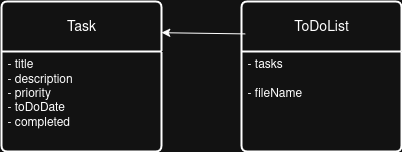

The diagram above was exported from draw.io. Its source (the exported page's mxGraphModel, read from the mxfile embedded in the PNG):
<mxGraphModel dx="1426" dy="918" grid="1" gridSize="10" guides="1" tooltips="1" connect="1" arrows="1" fold="1" page="1" pageScale="1" pageWidth="850" pageHeight="1100" math="0" shadow="0">
  <root>
    <mxCell id="0" />
    <mxCell id="1" parent="0" />
    <mxCell id="wzCopkxOuNDrwfu2nQKX-3" value="Task" style="swimlane;childLayout=stackLayout;horizontal=1;startSize=50;horizontalStack=0;rounded=1;fontSize=14;fontStyle=0;strokeWidth=2;resizeParent=0;resizeLast=1;shadow=0;dashed=0;align=center;arcSize=4;whiteSpace=wrap;html=1;" parent="1" vertex="1">
      <mxGeometry x="120" y="140" width="160" height="150" as="geometry" />
    </mxCell>
    <mxCell id="wzCopkxOuNDrwfu2nQKX-4" value="&lt;div&gt;- title&lt;/div&gt;&lt;div&gt;- description&lt;/div&gt;&lt;div&gt;- priority&lt;/div&gt;&lt;div&gt;- toDoDate&lt;/div&gt;&lt;div&gt;- completed&lt;/div&gt;" style="align=left;strokeColor=none;fillColor=none;spacingLeft=4;spacingRight=4;fontSize=12;verticalAlign=top;resizable=0;rotatable=0;part=1;html=1;whiteSpace=wrap;" parent="wzCopkxOuNDrwfu2nQKX-3" vertex="1">
      <mxGeometry y="50" width="160" height="100" as="geometry" />
    </mxCell>
    <mxCell id="wzCopkxOuNDrwfu2nQKX-5" value="ToDoList" style="swimlane;childLayout=stackLayout;horizontal=1;startSize=50;horizontalStack=0;rounded=1;fontSize=14;fontStyle=0;strokeWidth=2;resizeParent=0;resizeLast=1;shadow=0;dashed=0;align=center;arcSize=4;whiteSpace=wrap;html=1;" parent="1" vertex="1">
      <mxGeometry x="360" y="140" width="160" height="150" as="geometry" />
    </mxCell>
    <mxCell id="wzCopkxOuNDrwfu2nQKX-6" value="&lt;div&gt;- tasks&lt;/div&gt;&lt;div&gt;&lt;br&gt;&lt;/div&gt;&lt;div&gt;- fileName&lt;/div&gt;" style="align=left;strokeColor=none;fillColor=none;spacingLeft=4;spacingRight=4;fontSize=12;verticalAlign=top;resizable=0;rotatable=0;part=1;html=1;whiteSpace=wrap;" parent="wzCopkxOuNDrwfu2nQKX-5" vertex="1">
      <mxGeometry y="50" width="160" height="100" as="geometry" />
    </mxCell>
    <mxCell id="wzCopkxOuNDrwfu2nQKX-8" value="" style="endArrow=classic;html=1;rounded=0;exitX=0.023;exitY=0.216;exitDx=0;exitDy=0;exitPerimeter=0;entryX=1.001;entryY=0.208;entryDx=0;entryDy=0;entryPerimeter=0;" parent="1" source="wzCopkxOuNDrwfu2nQKX-5" target="wzCopkxOuNDrwfu2nQKX-3" edge="1">
      <mxGeometry width="50" height="50" relative="1" as="geometry">
        <mxPoint x="290" y="200" as="sourcePoint" />
        <mxPoint x="340" y="150" as="targetPoint" />
      </mxGeometry>
    </mxCell>
  </root>
</mxGraphModel>